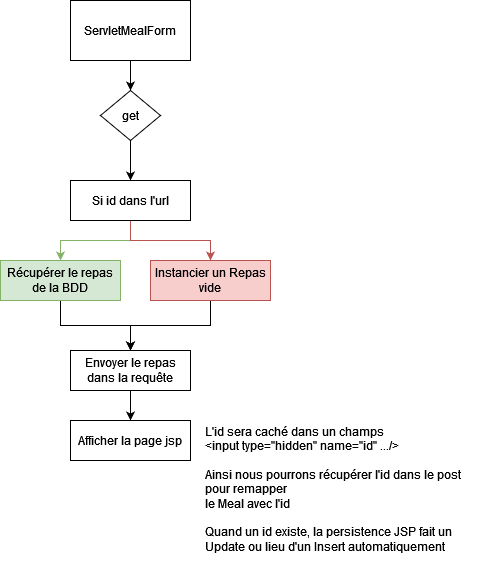

The diagram above was exported from draw.io. Its source (the exported page's mxGraphModel, read from the mxfile embedded in the PNG):
<mxGraphModel dx="1195" dy="1814" grid="1" gridSize="10" guides="1" tooltips="1" connect="1" arrows="1" fold="1" page="1" pageScale="1" pageWidth="827" pageHeight="1169" math="0" shadow="0">
  <root>
    <mxCell id="0" />
    <mxCell id="1" parent="0" />
    <mxCell id="LOSi4IZNdvIZ4KfB7Do5-7" style="edgeStyle=orthogonalEdgeStyle;rounded=0;orthogonalLoop=1;jettySize=auto;html=1;" edge="1" parent="1" source="LOSi4IZNdvIZ4KfB7Do5-1" target="LOSi4IZNdvIZ4KfB7Do5-5">
      <mxGeometry relative="1" as="geometry" />
    </mxCell>
    <mxCell id="LOSi4IZNdvIZ4KfB7Do5-1" value="ServletMealForm" style="rounded=0;whiteSpace=wrap;html=1;" vertex="1" parent="1">
      <mxGeometry x="110" y="-330" width="120" height="60" as="geometry" />
    </mxCell>
    <mxCell id="LOSi4IZNdvIZ4KfB7Do5-9" style="edgeStyle=orthogonalEdgeStyle;rounded=0;orthogonalLoop=1;jettySize=auto;html=1;fillColor=#d5e8d4;strokeColor=#82b366;" edge="1" parent="1" source="LOSi4IZNdvIZ4KfB7Do5-2" target="LOSi4IZNdvIZ4KfB7Do5-3">
      <mxGeometry relative="1" as="geometry" />
    </mxCell>
    <mxCell id="LOSi4IZNdvIZ4KfB7Do5-10" style="edgeStyle=orthogonalEdgeStyle;rounded=0;orthogonalLoop=1;jettySize=auto;html=1;fillColor=#f8cecc;strokeColor=#b85450;" edge="1" parent="1" source="LOSi4IZNdvIZ4KfB7Do5-2" target="LOSi4IZNdvIZ4KfB7Do5-4">
      <mxGeometry relative="1" as="geometry" />
    </mxCell>
    <mxCell id="LOSi4IZNdvIZ4KfB7Do5-2" value="Si id dans l'url" style="rounded=0;whiteSpace=wrap;html=1;" vertex="1" parent="1">
      <mxGeometry x="110" y="-150" width="120" height="40" as="geometry" />
    </mxCell>
    <mxCell id="LOSi4IZNdvIZ4KfB7Do5-13" style="edgeStyle=orthogonalEdgeStyle;rounded=0;orthogonalLoop=1;jettySize=auto;html=1;" edge="1" parent="1" source="LOSi4IZNdvIZ4KfB7Do5-3" target="LOSi4IZNdvIZ4KfB7Do5-11">
      <mxGeometry relative="1" as="geometry" />
    </mxCell>
    <mxCell id="LOSi4IZNdvIZ4KfB7Do5-3" value="&lt;div&gt;Récupérer le repas&lt;/div&gt;&lt;div&gt;de la BDD&lt;br&gt;&lt;/div&gt;" style="rounded=0;whiteSpace=wrap;html=1;fillColor=#d5e8d4;strokeColor=#82b366;" vertex="1" parent="1">
      <mxGeometry x="40" y="-70" width="120" height="40" as="geometry" />
    </mxCell>
    <mxCell id="LOSi4IZNdvIZ4KfB7Do5-14" style="edgeStyle=orthogonalEdgeStyle;rounded=0;orthogonalLoop=1;jettySize=auto;html=1;" edge="1" parent="1" source="LOSi4IZNdvIZ4KfB7Do5-4" target="LOSi4IZNdvIZ4KfB7Do5-11">
      <mxGeometry relative="1" as="geometry" />
    </mxCell>
    <mxCell id="LOSi4IZNdvIZ4KfB7Do5-4" value="Instancier un Repas vide" style="rounded=0;whiteSpace=wrap;html=1;fillColor=#f8cecc;strokeColor=#b85450;" vertex="1" parent="1">
      <mxGeometry x="190" y="-70" width="120" height="40" as="geometry" />
    </mxCell>
    <mxCell id="LOSi4IZNdvIZ4KfB7Do5-8" style="edgeStyle=orthogonalEdgeStyle;rounded=0;orthogonalLoop=1;jettySize=auto;html=1;" edge="1" parent="1" source="LOSi4IZNdvIZ4KfB7Do5-5" target="LOSi4IZNdvIZ4KfB7Do5-2">
      <mxGeometry relative="1" as="geometry" />
    </mxCell>
    <mxCell id="LOSi4IZNdvIZ4KfB7Do5-5" value="get" style="rhombus;whiteSpace=wrap;html=1;" vertex="1" parent="1">
      <mxGeometry x="140" y="-240" width="60" height="50" as="geometry" />
    </mxCell>
    <mxCell id="LOSi4IZNdvIZ4KfB7Do5-15" style="edgeStyle=orthogonalEdgeStyle;rounded=0;orthogonalLoop=1;jettySize=auto;html=1;" edge="1" parent="1" source="LOSi4IZNdvIZ4KfB7Do5-11" target="LOSi4IZNdvIZ4KfB7Do5-12">
      <mxGeometry relative="1" as="geometry" />
    </mxCell>
    <mxCell id="LOSi4IZNdvIZ4KfB7Do5-11" value="Envoyer le repas dans la requête" style="rounded=0;whiteSpace=wrap;html=1;" vertex="1" parent="1">
      <mxGeometry x="110" y="20" width="120" height="40" as="geometry" />
    </mxCell>
    <mxCell id="LOSi4IZNdvIZ4KfB7Do5-12" value="Afficher la page jsp" style="rounded=0;whiteSpace=wrap;html=1;" vertex="1" parent="1">
      <mxGeometry x="110" y="90" width="120" height="40" as="geometry" />
    </mxCell>
    <mxCell id="LOSi4IZNdvIZ4KfB7Do5-16" value="&lt;div&gt;&lt;br&gt;&lt;/div&gt;&lt;div&gt;L'id sera caché dans un champs &lt;br&gt;&lt;/div&gt;&lt;div&gt;&amp;lt;input type=&quot;hidden&quot; name=&quot;id&quot; .../&amp;gt;&lt;/div&gt;&lt;div&gt;&lt;br&gt;&lt;/div&gt;&lt;div&gt;Ainsi nous pourrons récupérer l'id dans le post pour remapper&lt;/div&gt;&lt;div&gt;le Meal avec l'id&lt;/div&gt;&lt;div&gt;&lt;br&gt;&lt;/div&gt;&lt;div&gt;Quand un id existe, la persistence JSP fait un Update ou lieu d'un Insert automatiquement&lt;/div&gt;" style="text;html=1;strokeColor=none;fillColor=none;spacing=5;spacingTop=-20;whiteSpace=wrap;overflow=hidden;rounded=0;" vertex="1" parent="1">
      <mxGeometry x="240" y="90" width="290" height="160" as="geometry" />
    </mxCell>
  </root>
</mxGraphModel>